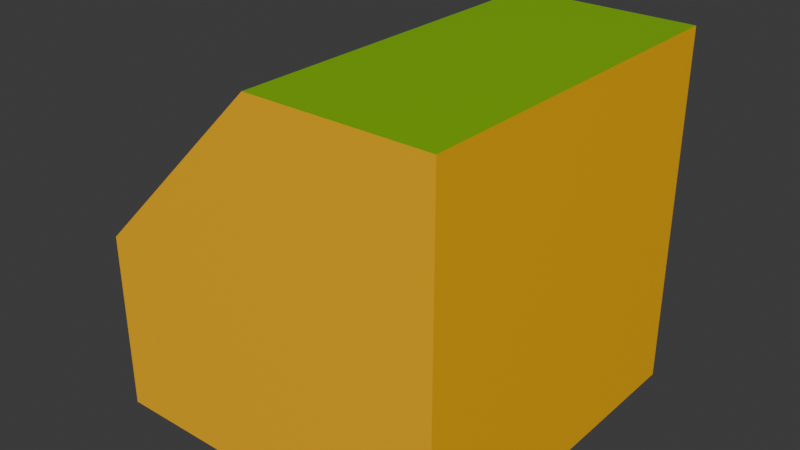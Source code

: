 # Source: block_chamfered.blend  (saved by Blender 4.2.67; exported with 4.5.12 LTS)
import bpy
from mathutils import Matrix  # noqa: F401  (used for matrix-valued properties, if any)

bpy.ops.wm.read_factory_settings(use_empty=True)
scene = bpy.context.scene
scene.name = 'Scene'

# ---- collections
col_collection = bpy.data.collections.new('Collection'); scene.collection.children.link(col_collection)

# ---- materials (node trees are filled in below, after node groups)
mat_material = bpy.data.materials.new('Material')
mat_material.alpha_threshold = 0.0
mat_material.roughness = 0.5
mat_material.line_color = (0.0, 0.0, 0.0, 1.0)
mat_material1 = bpy.data.materials.new('Material1')
mat_material2 = bpy.data.materials.new('Material2')

# ---- material node trees
mat_material.use_nodes = True; mat_material.node_tree.nodes.clear()
_N = mat_material.node_tree.nodes; _L = mat_material.node_tree.links
n0 = _N.new('ShaderNodeOutputMaterial'); n0.name = 'Material Output'; n0.location = (300, 300)
n1 = _N.new('ShaderNodeBsdfPrincipled'); n1.name = 'Principled BSDF'; n1.location = (10, 300)
n1.inputs[0].default_value = (1.0, 0.4969, 0.0, 1.0)
n1.inputs[3].default_value = 1.45
_L.new(n1.outputs[0], n0.inputs[0])
n0.is_active_output = True
mat_material1.use_nodes = True; mat_material1.node_tree.nodes.clear()
_N = mat_material1.node_tree.nodes; _L = mat_material1.node_tree.links
n0 = _N.new('ShaderNodeBsdfPrincipled'); n0.name = 'プリンシプルBSDF'; n0.location = (10, 300)
n0.inputs[0].default_value = (0.6105, 0.491, 0.0, 1.0)
n1 = _N.new('ShaderNodeOutputMaterial'); n1.name = 'マテリアル出力'; n1.location = (300, 300)
_L.new(n0.outputs[0], n1.inputs[0])
n1.is_active_output = True
mat_material2.use_nodes = True; mat_material2.node_tree.nodes.clear()
_N = mat_material2.node_tree.nodes; _L = mat_material2.node_tree.links
n0 = _N.new('ShaderNodeBsdfPrincipled'); n0.name = 'プリンシプルBSDF'; n0.location = (10, 300)
n0.inputs[0].default_value = (0.2159, 0.491, 0.0, 1.0)
n1 = _N.new('ShaderNodeOutputMaterial'); n1.name = 'マテリアル出力'; n1.location = (300, 300)
_L.new(n0.outputs[0], n1.inputs[0])
n1.is_active_output = True

# ---- world
world_world = bpy.data.worlds.new('World'); scene.world = world_world
world_world.use_nodes = True; world_world.node_tree.nodes.clear()
_N = world_world.node_tree.nodes; _L = world_world.node_tree.links
n0 = _N.new('ShaderNodeOutputWorld'); n0.name = 'World Output'; n0.location = (300, 300)
n1 = _N.new('ShaderNodeBackground'); n1.name = 'Background'; n1.location = (10, 300)
n1.inputs[0].default_value = (0.05088, 0.05088, 0.05088, 1.0)
_L.new(n1.outputs[0], n0.inputs[0])
n0.is_active_output = True
world_world.color = (0.05088, 0.05088, 0.05088)
world_world.sun_shadow_jitter_overblur = 0.0

# ---- meshes
me_cube = bpy.data.meshes.new('Cube')
me_cube.from_pydata([(0.125, 0.125, 0.125), (0.125, 0.125, -0.125), (0.125, -0.125, 0.125), (0.125, -0.125, -0.125), (-0.125, 0.125, -0.125), (-0.125, -0.125, -0.125), (-0.125, 0.125, 0.0), (0.0, 0.125, 0.125), (0.0, -0.125, 0.125), (-0.125, -0.125, 0.0)], [], [(3, 2, 8, 9, 5), (0, 7, 8, 2), (1, 0, 2, 3), (5, 4, 1, 3), (5, 9, 6, 4), (8, 7, 6, 9), (4, 6, 7, 0, 1)])
me_cube.polygons.foreach_set('material_index', [0, 2, 0, 0, 1, 2, 0])
_uv = me_cube.uv_layers.new(name='UVMap')
_uv.uv.foreach_set('vector', [0.375, 0.75, 0.625, 0.75, 0.625, 0.875, 0.5, 1.0, 0.375, 1.0, 0.625, 0.5, 0.75, 0.5, 0.75, 0.75, 0.625, 0.75, 0.375, 0.5, 0.625, 0.5, 0.625, 0.75, 0.375, 0.75, 0.375, 1.0, 0.375, 0.25, 0.375, 0.5, 0.375, 0.75, 0.375, 0.0, 0.5, 0.0, 0.5, 0.25, 0.375, 0.25, 0.625, 0.0, 0.625, 0.25, 0.5, 0.25, 0.5, 0.0, 0.375, 0.25, 0.5, 0.25, 0.625, 0.375, 0.625, 0.5, 0.375, 0.5])
me_cube.materials.append(mat_material)
me_cube.materials.append(mat_material1)
me_cube.materials.append(mat_material2)
me_cube.use_mirror_vertex_groups = False
me_cube.update()

# ---- objects
ob_cube = bpy.data.objects.new('Cube', me_cube)

# ---- transforms, parenting, visibility, modifiers, constraints
ob_cube.location = (0.0, 0.0, 0.0)
ob_cube.lock_rotations_4d = False
ob_cube.empty_display_type = 'ARROWS'
ob_cube.lineart.crease_threshold = 0.0

# ---- collection membership
col_collection.objects.link(ob_cube)

# ---- scene / render settings (as saved in the file)
scene.frame_start = 1; scene.frame_end = 250; scene.frame_set(1)
scene.render.engine = 'BLENDER_EEVEE_NEXT'
bpy.context.view_layer.update()

# ---- added for rendering (the .blend has no active camera and no usable light): camera, sun
cam_auto = bpy.data.cameras.new('AutoCamera')
cam_auto.lens = 50.0
cam_auto.sensor_width = 36.0
cam_auto.clip_end = 1000.0
ob_auto_camera = bpy.data.objects.new('AutoCamera', cam_auto)
scene.collection.objects.link(ob_auto_camera)
ob_auto_camera.location = (0.400634, -0.480761, 0.320507)
ob_auto_camera.rotation_euler = (1.09748, -7.21219e-08, 0.694738)
scene.camera = ob_auto_camera
light_auto_sun = bpy.data.lights.new('AutoSun', 'SUN')
light_auto_sun.energy = 3.0
light_auto_sun.angle = 0.0523599
ob_auto_sun = bpy.data.objects.new('AutoSun', light_auto_sun)
scene.collection.objects.link(ob_auto_sun)
ob_auto_sun.rotation_euler = (0.872665, 0.174533, 0.523599)
bpy.context.view_layer.update()

